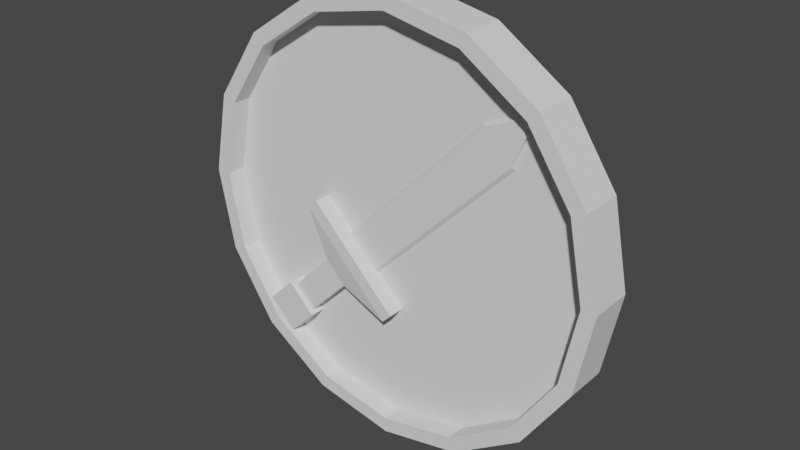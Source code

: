 # Source: CritCoin1.blend  (saved by Blender 3.3.6; exported with 4.5.12 LTS)
import bpy
from mathutils import Matrix  # noqa: F401  (used for matrix-valued properties, if any)

bpy.ops.wm.read_factory_settings(use_empty=True)
scene = bpy.context.scene
scene.name = 'Scene'

# ---- collections
col_collection = bpy.data.collections.new('Collection'); scene.collection.children.link(col_collection)

# ---- world
world_world = bpy.data.worlds.new('World'); scene.world = world_world
world_world.use_nodes = True; world_world.node_tree.nodes.clear()
_N = world_world.node_tree.nodes; _L = world_world.node_tree.links
n0 = _N.new('ShaderNodeOutputWorld'); n0.name = 'World Output'; n0.location = (300, 300)
n1 = _N.new('ShaderNodeBackground'); n1.name = 'Background'; n1.location = (10, 300)
n1.inputs[0].default_value = (0.05088, 0.05088, 0.05088, 1.0)
_L.new(n1.outputs[0], n0.inputs[0])
n0.is_active_output = True
world_world.color = (0.05088, 0.05088, 0.05088)
world_world.use_sun_shadow = False
world_world.sun_shadow_jitter_overblur = 0.0

# ---- meshes
me_cylinder = bpy.data.meshes.new('Cylinder')
me_cylinder.from_pydata([(-1.394e-09, 0.1, 0.931), (-1.394e-09, -0.1, 0.931), (0.3563, 0.1, 0.8601), (0.3563, -0.1, 0.8601), (0.6583, 0.1, 0.6583), (0.6583, -0.1, 0.6583), (0.8601, 0.1, 0.3563), (0.8601, -0.1, 0.3563), (0.931, 0.1, 5.864e-09), (0.931, -0.1, -8.652e-09), (0.8601, 0.1, -0.3563), (0.8601, -0.1, -0.3563), (0.6583, 0.1, -0.6583), (0.6583, -0.1, -0.6583), (0.3563, 0.1, -0.8601), (0.3563, -0.1, -0.8601), (-1.394e-09, 0.1, -0.931), (-1.394e-09, -0.1, -0.931), (-0.3563, 0.1, -0.8601), (-0.3563, -0.1, -0.8601), (-0.6583, 0.1, -0.6583), (-0.6583, -0.1, -0.6583), (-0.8601, 0.1, -0.3563), (-0.8601, -0.1, -0.3563), (-0.931, 0.1, 5.864e-09), (-0.931, -0.1, -8.652e-09), (-0.8601, 0.1, 0.3563), (-0.8601, -0.1, 0.3563), (-0.6583, 0.1, 0.6583), (-0.6583, -0.1, 0.6583), (-0.3563, 0.1, 0.8601), (-0.3563, -0.1, 0.8601), (4.441e-16, 0.1, 1.0), (0.3827, 0.1, 0.9239), (0.3827, -0.1, 0.9239), (4.441e-16, -0.1, 1.0), (0.7071, 0.1, 0.7071), (0.7071, -0.1, 0.7071), (0.9239, 0.1, 0.3827), (0.9239, -0.1, 0.3827), (1.0, 0.1, 0.0), (1.0, -0.1, 0.0), (0.9239, 0.1, -0.3827), (0.9239, -0.1, -0.3827), (0.7071, 0.1, -0.7071), (0.7071, -0.1, -0.7071), (0.3827, 0.1, -0.9239), (0.3827, -0.1, -0.9239), (4.441e-16, 0.1, -1.0), (4.441e-16, -0.1, -1.0), (-0.3827, 0.1, -0.9239), (-0.3827, -0.1, -0.9239), (-0.7071, 0.1, -0.7071), (-0.7071, -0.1, -0.7071), (-0.9239, 0.1, -0.3827), (-0.9239, -0.1, -0.3827), (-1.0, 0.1, 0.0), (-1.0, -0.1, 0.0), (-0.9239, 0.1, 0.3827), (-0.9239, -0.1, 0.3827), (-0.7071, 0.1, 0.7071), (-0.7071, -0.1, 0.7071), (-0.3827, 0.1, 0.9239), (-0.3827, -0.1, 0.9239), (-1.394e-09, 0.009733, 0.931), (-1.394e-09, -0.009733, 0.931), (0.3563, 0.009733, 0.8601), (0.3563, -0.009733, 0.8601), (0.6583, 0.009733, 0.6583), (0.6583, -0.009733, 0.6583), (0.8601, 0.009733, 0.3563), (0.8601, -0.009733, 0.3563), (0.931, 0.009733, 1.025e-09), (0.931, -0.009733, -3.813e-09), (0.8601, 0.009733, -0.3563), (0.8601, -0.009733, -0.3563), (0.6583, 0.009733, -0.6583), (0.6583, -0.009733, -0.6583), (0.3563, 0.009733, -0.8601), (0.3563, -0.009733, -0.8601), (-1.394e-09, 0.009733, -0.931), (-1.394e-09, -0.009733, -0.931), (-0.3563, 0.009733, -0.8601), (-0.3563, -0.009733, -0.8601), (-0.6583, 0.009733, -0.6583), (-0.6583, -0.009733, -0.6583), (-0.8601, 0.009733, -0.3563), (-0.8601, -0.009733, -0.3563), (-0.931, 0.009733, 1.025e-09), (-0.931, -0.009733, -3.813e-09), (-0.8601, 0.009733, 0.3563), (-0.8601, -0.009733, 0.3563), (-0.6583, 0.009733, 0.6583), (-0.6583, -0.009733, 0.6583), (-0.3563, 0.009733, 0.8601), (-0.3563, -0.009733, 0.8601), (0.0, -0.009733, 0.0), (0.0, 0.009733, 0.0)], [(97, 96)], [(32, 35, 34, 33), (33, 34, 37, 36), (36, 37, 39, 38), (38, 39, 41, 40), (40, 41, 43, 42), (42, 43, 45, 44), (44, 45, 47, 46), (46, 47, 49, 48), (48, 49, 51, 50), (50, 51, 53, 52), (52, 53, 55, 54), (54, 55, 57, 56), (56, 57, 59, 58), (58, 59, 61, 60), (67, 69, 5, 3), (60, 61, 63, 62), (62, 63, 35, 32), (65, 67, 3, 1), (2, 0, 32, 33), (1, 3, 34, 35), (4, 2, 33, 36), (3, 5, 37, 34), (6, 4, 36, 38), (5, 7, 39, 37), (8, 6, 38, 40), (7, 9, 41, 39), (10, 8, 40, 42), (9, 11, 43, 41), (12, 10, 42, 44), (11, 13, 45, 43), (14, 12, 44, 46), (13, 15, 47, 45), (16, 14, 46, 48), (15, 17, 49, 47), (18, 16, 48, 50), (17, 19, 51, 49), (20, 18, 50, 52), (19, 21, 53, 51), (22, 20, 52, 54), (21, 23, 55, 53), (24, 22, 54, 56), (23, 25, 57, 55), (26, 24, 56, 58), (25, 27, 59, 57), (28, 26, 58, 60), (27, 29, 61, 59), (30, 28, 60, 62), (29, 31, 63, 61), (0, 30, 62, 32), (31, 1, 35, 63), (69, 71, 7, 5), (71, 73, 9, 7), (73, 75, 11, 9), (75, 77, 13, 11), (77, 79, 15, 13), (79, 81, 17, 15), (81, 83, 19, 17), (83, 85, 21, 19), (85, 87, 23, 21), (87, 89, 25, 23), (89, 91, 27, 25), (91, 93, 29, 27), (93, 95, 31, 29), (95, 65, 1, 31), (30, 0, 64, 94), (65, 95, 96), (28, 30, 94, 92), (80, 82, 97), (26, 28, 92, 90), (71, 69, 96), (24, 26, 90, 88), (94, 64, 97), (22, 24, 88, 86), (85, 83, 96), (20, 22, 86, 84), (68, 70, 97), (18, 20, 84, 82), (82, 84, 97), (16, 18, 82, 80), (73, 71, 96), (14, 16, 80, 78), (87, 85, 96), (12, 14, 78, 76), (70, 72, 97), (10, 12, 76, 74), (84, 86, 97), (8, 10, 74, 72), (75, 73, 96), (6, 8, 72, 70), (89, 87, 96), (4, 6, 70, 68), (72, 74, 97), (0, 2, 66, 64), (86, 88, 97), (2, 4, 68, 66), (77, 75, 96), (64, 66, 97), (83, 81, 96), (92, 94, 97), (67, 65, 96), (78, 80, 97), (95, 93, 96), (66, 68, 97), (81, 79, 96), (90, 92, 97), (69, 67, 96), (76, 78, 97), (93, 91, 96), (79, 77, 96), (88, 90, 97), (74, 76, 97), (91, 89, 96)])
_uv = me_cylinder.uv_layers.new(name='UVMap')
_uv.uv.foreach_set('vector', [1.0, 0.5, 1.0, 1.0, 0.9375, 1.0, 0.9375, 0.5, 0.9375, 0.5, 0.9375, 1.0, 0.875, 1.0, 0.875, 0.5, 0.875, 0.5, 0.875, 1.0, 0.8125, 1.0, 0.8125, 0.5, 0.8125, 0.5, 0.8125, 1.0, 0.75, 1.0, 0.75, 0.5, 0.75, 0.5, 0.75, 1.0, 0.6875, 1.0, 0.6875, 0.5, 0.6875, 0.5, 0.6875, 1.0, 0.625, 1.0, 0.625, 0.5, 0.625, 0.5, 0.625, 1.0, 0.5625, 1.0, 0.5625, 0.5, 0.5625, 0.5, 0.5625, 1.0, 0.5, 1.0, 0.5, 0.5, 0.5, 0.5, 0.5, 1.0, 0.4375, 1.0, 0.4375, 0.5, 0.4375, 0.5, 0.4375, 1.0, 0.375, 1.0, 0.375, 0.5, 0.375, 0.5, 0.375, 1.0, 0.3125, 1.0, 0.3125, 0.5, 0.3125, 0.5, 0.3125, 1.0, 0.25, 1.0, 0.25, 0.5, 0.25, 0.5, 0.25, 1.0, 0.1875, 1.0, 0.1875, 0.5, 0.1875, 0.5, 0.1875, 1.0, 0.125, 1.0, 0.125, 0.5, 0.4851, 0.4152, 0.5431, 0.3764, 0.3764, 0.3764, 0.3184, 0.4152, 0.125, 0.5, 0.125, 1.0, 0.0625, 1.0, 0.0625, 0.5, 0.0625, 0.5, 0.0625, 1.0, 0.0, 1.0, 0.0, 0.5, 0.4167, 0.4288, 0.4851, 0.4152, 0.3184, 0.4152, 0.25, 0.4288, 0.8184, 0.4152, 0.75, 0.4288, 0.75, 0.49, 0.8418, 0.4717, 0.25, 0.4288, 0.3184, 0.4152, 0.3418, 0.4717, 0.25, 0.49, 0.8764, 0.3764, 0.8184, 0.4152, 0.8418, 0.4717, 0.9197, 0.4197, 0.3184, 0.4152, 0.3764, 0.3764, 0.4197, 0.4197, 0.3418, 0.4717, 0.9152, 0.3184, 0.8764, 0.3764, 0.9197, 0.4197, 0.9717, 0.3418, 0.3764, 0.3764, 0.4152, 0.3184, 0.4717, 0.3418, 0.4197, 0.4197, 0.9288, 0.25, 0.9152, 0.3184, 0.9717, 0.3418, 0.99, 0.25, 0.4152, 0.3184, 0.4288, 0.25, 0.49, 0.25, 0.4717, 0.3418, 0.9152, 0.1816, 0.9288, 0.25, 0.99, 0.25, 0.9717, 0.1582, 0.4288, 0.25, 0.4152, 0.1816, 0.4717, 0.1582, 0.49, 0.25, 0.8764, 0.1236, 0.9152, 0.1816, 0.9717, 0.1582, 0.9197, 0.08029, 0.4152, 0.1816, 0.3764, 0.1236, 0.4197, 0.08029, 0.4717, 0.1582, 0.8184, 0.08479, 0.8764, 0.1236, 0.9197, 0.08029, 0.8418, 0.02827, 0.3764, 0.1236, 0.3184, 0.08479, 0.3418, 0.02827, 0.4197, 0.08029, 0.75, 0.07118, 0.8184, 0.08479, 0.8418, 0.02827, 0.75, 0.01, 0.3184, 0.08479, 0.25, 0.07118, 0.25, 0.01, 0.3418, 0.02827, 0.6816, 0.08479, 0.75, 0.07118, 0.75, 0.01, 0.6582, 0.02827, 0.25, 0.07118, 0.1816, 0.08479, 0.1582, 0.02827, 0.25, 0.01, 0.6236, 0.1236, 0.6816, 0.08479, 0.6582, 0.02827, 0.5803, 0.08029, 0.1816, 0.08479, 0.1236, 0.1236, 0.08029, 0.08029, 0.1582, 0.02827, 0.5848, 0.1816, 0.6236, 0.1236, 0.5803, 0.08029, 0.5283, 0.1582, 0.1236, 0.1236, 0.08479, 0.1816, 0.02827, 0.1582, 0.08029, 0.08029, 0.5712, 0.25, 0.5848, 0.1816, 0.5283, 0.1582, 0.51, 0.25, 0.08479, 0.1816, 0.07118, 0.25, 0.01, 0.25, 0.02827, 0.1582, 0.5848, 0.3184, 0.5712, 0.25, 0.51, 0.25, 0.5283, 0.3418, 0.07118, 0.25, 0.08479, 0.3184, 0.02827, 0.3418, 0.01, 0.25, 0.6236, 0.3764, 0.5848, 0.3184, 0.5283, 0.3418, 0.5803, 0.4197, 0.08479, 0.3184, 0.1236, 0.3764, 0.08029, 0.4197, 0.02827, 0.3418, 0.6816, 0.4152, 0.6236, 0.3764, 0.5803, 0.4197, 0.6582, 0.4717, 0.1236, 0.3764, 0.1816, 0.4152, 0.1582, 0.4717, 0.08029, 0.4197, 0.75, 0.4288, 0.6816, 0.4152, 0.6582, 0.4717, 0.75, 0.49, 0.1816, 0.4152, 0.25, 0.4288, 0.25, 0.49, 0.1582, 0.4717, 0.5431, 0.3764, 0.5819, 0.3184, 0.4152, 0.3184, 0.3764, 0.3764, 0.5819, 0.3184, 0.5955, 0.25, 0.4288, 0.25, 0.4152, 0.3184, 0.5955, 0.25, 0.5819, 0.1816, 0.4152, 0.1816, 0.4288, 0.25, 0.5819, 0.1816, 0.5431, 0.1236, 0.3764, 0.1236, 0.4152, 0.1816, 0.5431, 0.1236, 0.4851, 0.08479, 0.3184, 0.08479, 0.3764, 0.1236, 0.4851, 0.08479, 0.4167, 0.07118, 0.25, 0.07118, 0.3184, 0.08479, 0.4167, 0.07118, 0.3482, 0.08479, 0.1816, 0.08479, 0.25, 0.07118, 0.3482, 0.08479, 0.2902, 0.1236, 0.1236, 0.1236, 0.1816, 0.08479, 0.2902, 0.1236, 0.2515, 0.1816, 0.08479, 0.1816, 0.1236, 0.1236, 0.2515, 0.1816, 0.2378, 0.25, 0.07118, 0.25, 0.08479, 0.1816, 0.2378, 0.25, 0.2515, 0.3184, 0.08479, 0.3184, 0.07118, 0.25, 0.2515, 0.3184, 0.2902, 0.3764, 0.1236, 0.3764, 0.08479, 0.3184, 0.2902, 0.3764, 0.3482, 0.4152, 0.1816, 0.4152, 0.1236, 0.3764, 0.3482, 0.4152, 0.4167, 0.4288, 0.25, 0.4288, 0.1816, 0.4152, 0.6816, 0.4152, 0.75, 0.4288, 0.5833, 0.4288, 0.5149, 0.4152, 0.4167, 0.4288, 0.3482, 0.4152, 0.4167, 0.4288, 0.6236, 0.3764, 0.6816, 0.4152, 0.5149, 0.4152, 0.4569, 0.3764, 0.5833, 0.07118, 0.5149, 0.08479, 0.5833, 0.07118, 0.5848, 0.3184, 0.6236, 0.3764, 0.4569, 0.3764, 0.4181, 0.3184, 0.5819, 0.3184, 0.5431, 0.3764, 0.5819, 0.3184, 0.5712, 0.25, 0.5848, 0.3184, 0.4181, 0.3184, 0.4045, 0.25, 0.5149, 0.4152, 0.5833, 0.4288, 0.5149, 0.4152, 0.5848, 0.1816, 0.5712, 0.25, 0.4045, 0.25, 0.4181, 0.1816, 0.2902, 0.1236, 0.3482, 0.08479, 0.2902, 0.1236, 0.6236, 0.1236, 0.5848, 0.1816, 0.4181, 0.1816, 0.4569, 0.1236, 0.7098, 0.3764, 0.7485, 0.3184, 0.7098, 0.3764, 0.6816, 0.08479, 0.6236, 0.1236, 0.4569, 0.1236, 0.5149, 0.08479, 0.5149, 0.08479, 0.4569, 0.1236, 0.5149, 0.08479, 0.75, 0.07118, 0.6816, 0.08479, 0.5149, 0.08479, 0.5833, 0.07118, 0.5955, 0.25, 0.5819, 0.3184, 0.5955, 0.25, 0.8184, 0.08479, 0.75, 0.07118, 0.5833, 0.07118, 0.6518, 0.08479, 0.2515, 0.1816, 0.2902, 0.1236, 0.2515, 0.1816, 0.8764, 0.1236, 0.8184, 0.08479, 0.6518, 0.08479, 0.7098, 0.1236, 0.7485, 0.3184, 0.7622, 0.25, 0.7485, 0.3184, 0.9152, 0.1816, 0.8764, 0.1236, 0.7098, 0.1236, 0.7485, 0.1816, 0.4569, 0.1236, 0.4181, 0.1816, 0.4569, 0.1236, 0.9288, 0.25, 0.9152, 0.1816, 0.7485, 0.1816, 0.7622, 0.25, 0.5819, 0.1816, 0.5955, 0.25, 0.5819, 0.1816, 0.9152, 0.3184, 0.9288, 0.25, 0.7622, 0.25, 0.7485, 0.3184, 0.2378, 0.25, 0.2515, 0.1816, 0.2378, 0.25, 0.8764, 0.3764, 0.9152, 0.3184, 0.7485, 0.3184, 0.7098, 0.3764, 0.7622, 0.25, 0.7485, 0.1816, 0.7622, 0.25, 0.75, 0.4288, 0.8184, 0.4152, 0.6518, 0.4152, 0.5833, 0.4288, 0.4181, 0.1816, 0.4045, 0.25, 0.4181, 0.1816, 0.8184, 0.4152, 0.8764, 0.3764, 0.7098, 0.3764, 0.6518, 0.4152, 0.5431, 0.1236, 0.5819, 0.1816, 0.5431, 0.1236, 0.5833, 0.4288, 0.6518, 0.4152, 0.5833, 0.4288, 0.3482, 0.08479, 0.4167, 0.07118, 0.3482, 0.08479, 0.4569, 0.3764, 0.5149, 0.4152, 0.4569, 0.3764, 0.4851, 0.4152, 0.4167, 0.4288, 0.4851, 0.4152, 0.6518, 0.08479, 0.5833, 0.07118, 0.6518, 0.08479, 0.3482, 0.4152, 0.2902, 0.3764, 0.3482, 0.4152, 0.6518, 0.4152, 0.7098, 0.3764, 0.6518, 0.4152, 0.4167, 0.07118, 0.4851, 0.08479, 0.4167, 0.07118, 0.4181, 0.3184, 0.4569, 0.3764, 0.4181, 0.3184, 0.5431, 0.3764, 0.4851, 0.4152, 0.5431, 0.3764, 0.7098, 0.1236, 0.6518, 0.08479, 0.7098, 0.1236, 0.2902, 0.3764, 0.2515, 0.3184, 0.2902, 0.3764, 0.4851, 0.08479, 0.5431, 0.1236, 0.4851, 0.08479, 0.4045, 0.25, 0.4181, 0.3184, 0.4045, 0.25, 0.7485, 0.1816, 0.7098, 0.1236, 0.7485, 0.1816, 0.2515, 0.3184, 0.2378, 0.25, 0.2515, 0.3184])
me_cylinder.update()
me_cylinder_001 = bpy.data.meshes.new('Cylinder.001')
me_cylinder_001.from_pydata([(-0.7029, -0.09037, -0.5734), (-0.7029, 0.09037, -0.5734), (-0.5751, -0.09037, -0.4456), (-0.5751, -0.09037, -0.7012), (-0.5751, 0.09037, -0.7012), (-0.4473, -0.09037, -0.5734), (-0.4473, 0.09037, -0.5734), (-0.4633, -0.06778, -0.5574), (-0.4633, 0.06778, -0.5574), (-0.5592, -0.06778, -0.4616), (-0.2637, -0.06778, -0.3579), (-0.2637, 0.06778, -0.3579), (-0.3596, -0.06778, -0.262), (-0.02273, -0.09037, -0.4368), (-0.02273, 0.09037, -0.4368), (-0.4385, -0.09037, -0.021), (0.02095, -0.09037, -0.3931), (0.02095, 0.09037, -0.3931), (-0.3948, -0.09037, 0.02268), (-0.1224, -0.02472, -0.2497), (-0.1043, -4.724e-05, -0.2679), (-0.1224, 0.02472, -0.2497), (0.5712, -4.545e-05, 0.4075), (0.553, 0.02472, 0.4257), (0.553, -0.02472, 0.4257), (0.5713, 1.421e-06, 0.408), (0.6486, -4.545e-05, 0.6504), (0.6486, 0.02472, 0.6504), (0.6486, -0.02472, 0.6504), (0.4058, -4.545e-05, 0.5729), (0.424, 0.02472, 0.5547), (0.424, -0.02472, 0.5547), (-0.2696, -4.724e-05, -0.1025), (0.4063, 1.421e-06, 0.5731), (-0.2515, -0.02472, -0.1207), (-0.2515, 0.02472, -0.1207), (-0.3948, 0.09037, 0.02268), (-0.4385, 0.09037, -0.021), (-0.3596, 0.06778, -0.262), (-0.5592, 0.06778, -0.4616), (-0.5751, 0.09037, -0.4456)], [(22, 25), (33, 29)], [(1, 4, 3, 0), (0, 2, 40, 1), (3, 5, 2, 0), (4, 6, 5, 3), (5, 6, 8, 7), (2, 5, 7, 9), (7, 8, 11, 10), (9, 7, 10, 12), (10, 11, 14, 13), (12, 10, 13, 15), (13, 14, 17, 16), (15, 13, 16, 18), (17, 20, 16), (16, 19, 34, 18), (16, 20, 19), (20, 17, 21), (20, 22, 24, 19), (22, 20, 21, 23), (22, 23, 27, 26), (24, 22, 26, 28), (30, 29, 26, 27), (29, 31, 28, 26), (32, 29, 30, 35), (29, 32, 34, 31), (32, 18, 34), (18, 32, 36), (35, 36, 32), (37, 15, 18, 36), (14, 37, 36, 17), (36, 35, 21, 17), (38, 12, 15, 37), (11, 38, 37, 14), (39, 9, 12, 38), (8, 39, 38, 11), (40, 2, 9, 39), (6, 40, 39, 8), (1, 40, 6, 4), (21, 35, 30, 23), (34, 19, 24, 31), (31, 24, 28), (23, 30, 27)])
_uv = me_cylinder_001.uv_layers.new(name='UVMap')
_uv.uv.foreach_set('vector', [0.125, 0.5, 0.375, 0.5, 0.375, 0.75, 0.125, 0.75, 0.375, 0.0, 0.625, 0.0, 0.625, 0.25, 0.375, 0.25, 0.375, 0.75, 0.625, 0.75, 0.625, 1.0, 0.375, 1.0, 0.375, 0.5, 0.625, 0.5, 0.625, 0.75, 0.375, 0.75, 0.625, 0.75, 0.625, 0.5, 0.625, 0.5, 0.625, 0.75, 0.625, 1.0, 0.625, 0.75, 0.625, 0.75, 0.625, 1.0, 0.625, 0.75, 0.625, 0.5, 0.625, 0.5, 0.625, 0.75, 0.625, 1.0, 0.625, 0.75, 0.625, 0.75, 0.625, 1.0, 0.625, 0.75, 0.625, 0.5, 0.625, 0.5, 0.625, 0.75, 0.625, 1.0, 0.625, 0.75, 0.625, 0.75, 0.625, 1.0, 0.625, 0.75, 0.625, 0.5, 0.625, 0.5, 0.625, 0.75, 0.625, 1.0, 0.625, 0.75, 0.625, 0.75, 0.625, 1.0, 0.0, 0.0, 0.6529, 0.6249, 0.0, 0.0, 0.0, 0.0, 0.6742, 0.6592, 0.8258, 0.6592, 0.0, 0.0, 0.0, 0.0, 0.6529, 0.6251, 0.6742, 0.6592, 0.6529, 0.6249, 0.0, 0.0, 0.6742, 0.5908, 0.6529, 0.6251, 0.6529, 0.6251, 0.6743, 0.6592, 0.6742, 0.6592, 0.6529, 0.6249, 0.6529, 0.6249, 0.6742, 0.5908, 0.6743, 0.5908, 0.6529, 0.6249, 0.6743, 0.5908, 0.6743, 0.5908, 0.6529, 0.6249, 0.6743, 0.6592, 0.6529, 0.6251, 0.6529, 0.6251, 0.6743, 0.6592, 0.8257, 0.5908, 0.8471, 0.6249, 0.8471, 0.6249, 0.8257, 0.5908, 0.8471, 0.6251, 0.8257, 0.6592, 0.8257, 0.6592, 0.8471, 0.6251, 0.8471, 0.6249, 0.8471, 0.6249, 0.8257, 0.5908, 0.8258, 0.5908, 0.8471, 0.6251, 0.8471, 0.6251, 0.8258, 0.6592, 0.8257, 0.6592, 0.8471, 0.6251, 0.0, 0.0, 0.8258, 0.6592, 0.0, 0.0, 0.8471, 0.6251, 0.0, 0.0, 0.8258, 0.5908, 0.0, 0.0, 0.8471, 0.6249, 0.625, 0.25, 0.625, 0.0, 0.625, 0.0, 0.625, 0.25, 0.625, 0.5, 0.625, 0.25, 0.625, 0.25, 0.625, 0.5, 0.0, 0.0, 0.8258, 0.5908, 0.6742, 0.5908, 0.0, 0.0, 0.625, 0.25, 0.625, 0.0, 0.625, 0.0, 0.625, 0.25, 0.625, 0.5, 0.625, 0.25, 0.625, 0.25, 0.625, 0.5, 0.625, 0.25, 0.625, 0.0, 0.625, 0.0, 0.625, 0.25, 0.625, 0.5, 0.625, 0.25, 0.625, 0.25, 0.625, 0.5, 0.625, 0.25, 0.625, 0.0, 0.625, 0.0, 0.625, 0.25, 0.625, 0.5, 0.625, 0.25, 0.625, 0.25, 0.625, 0.5, 0.375, 0.25, 0.625, 0.25, 0.625, 0.5, 0.375, 0.5, 0.6742, 0.5908, 0.8258, 0.5908, 0.8257, 0.5908, 0.6743, 0.5908, 0.8258, 0.6592, 0.6742, 0.6592, 0.6743, 0.6592, 0.8257, 0.6592, 0.8257, 0.6592, 0.6743, 0.6592, 0.8257, 0.6592, 0.6743, 0.5908, 0.8257, 0.5908, 0.6743, 0.5908])
me_cylinder_001.update()

# ---- objects
ob_cylinder = bpy.data.objects.new('Cylinder', me_cylinder)
ob_cylinder_001 = bpy.data.objects.new('Cylinder.001', me_cylinder_001)

# ---- transforms, parenting, visibility, modifiers, constraints
ob_cylinder.location = (0.0, 0.0, 0.0)
ob_cylinder_001.location = (0.0, 0.0, 0.0)

# ---- collection membership
col_collection.objects.link(ob_cylinder)
col_collection.objects.link(ob_cylinder_001)

# ---- scene / render settings (as saved in the file)
scene.frame_start = 1; scene.frame_end = 250; scene.frame_set(1)
scene.render.engine = 'BLENDER_EEVEE_NEXT'
scene.cycles.sampling_pattern = 'TABULATED_SOBOL'
scene.cycles.use_light_tree = False
scene.view_settings.view_transform = 'Filmic'
bpy.context.view_layer.update()

# ---- added for rendering (the .blend has no active camera and no usable light): camera, sun
cam_auto = bpy.data.cameras.new('AutoCamera')
cam_auto.lens = 50.0
cam_auto.sensor_width = 36.0
cam_auto.clip_end = 1000.0
ob_auto_camera = bpy.data.objects.new('AutoCamera', cam_auto)
scene.collection.objects.link(ob_auto_camera)
ob_auto_camera.location = (2.62346, -3.14816, 2.09877)
ob_auto_camera.rotation_euler = (1.09748, -7.21219e-08, 0.694738)
scene.camera = ob_auto_camera
light_auto_sun = bpy.data.lights.new('AutoSun', 'SUN')
light_auto_sun.energy = 3.0
light_auto_sun.angle = 0.0523599
ob_auto_sun = bpy.data.objects.new('AutoSun', light_auto_sun)
scene.collection.objects.link(ob_auto_sun)
ob_auto_sun.rotation_euler = (0.872665, 0.174533, 0.523599)
bpy.context.view_layer.update()
